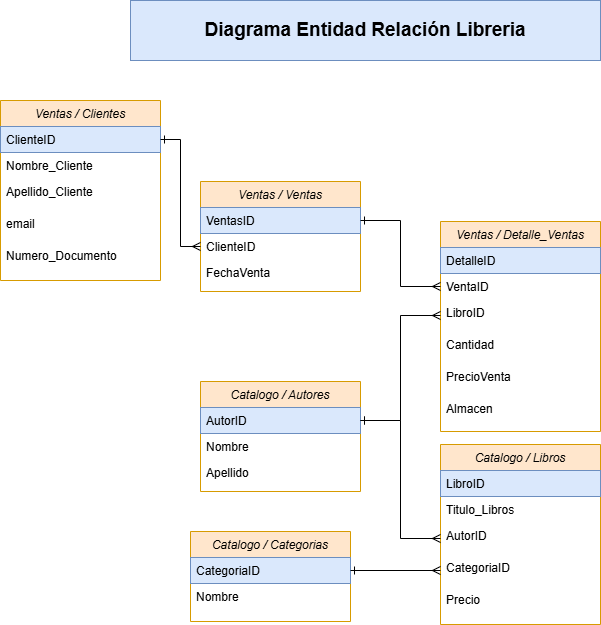

The diagram above was exported from draw.io. Its source (the exported page's mxGraphModel, read from the mxfile embedded in the PNG):
<mxGraphModel dx="1386" dy="785" grid="1" gridSize="10" guides="1" tooltips="1" connect="1" arrows="1" fold="1" page="1" pageScale="1" pageWidth="827" pageHeight="1169" math="0" shadow="0">
  <root>
    <mxCell id="WIyWlLk6GJQsqaUBKTNV-0" />
    <mxCell id="WIyWlLk6GJQsqaUBKTNV-1" parent="WIyWlLk6GJQsqaUBKTNV-0" />
    <mxCell id="zkfFHV4jXpPFQw0GAbJ--0" value="Catalogo / Autores" style="swimlane;fontStyle=2;align=center;verticalAlign=top;childLayout=stackLayout;horizontal=1;startSize=26;horizontalStack=0;resizeParent=1;resizeLast=0;collapsible=1;marginBottom=0;rounded=0;shadow=0;strokeWidth=1;fillColor=#ffe6cc;strokeColor=#d79b00;" parent="WIyWlLk6GJQsqaUBKTNV-1" vertex="1">
      <mxGeometry x="240" y="401" width="160" height="110" as="geometry">
        <mxRectangle x="230" y="140" width="160" height="26" as="alternateBounds" />
      </mxGeometry>
    </mxCell>
    <mxCell id="zkfFHV4jXpPFQw0GAbJ--1" value="AutorID" style="text;align=left;verticalAlign=top;spacingLeft=4;spacingRight=4;overflow=hidden;rotatable=0;points=[[0,0.5],[1,0.5]];portConstraint=eastwest;fillColor=#dae8fc;strokeColor=#6c8ebf;" parent="zkfFHV4jXpPFQw0GAbJ--0" vertex="1">
      <mxGeometry y="26" width="160" height="26" as="geometry" />
    </mxCell>
    <mxCell id="zkfFHV4jXpPFQw0GAbJ--2" value="Nombre" style="text;align=left;verticalAlign=top;spacingLeft=4;spacingRight=4;overflow=hidden;rotatable=0;points=[[0,0.5],[1,0.5]];portConstraint=eastwest;rounded=0;shadow=0;html=0;" parent="zkfFHV4jXpPFQw0GAbJ--0" vertex="1">
      <mxGeometry y="52" width="160" height="26" as="geometry" />
    </mxCell>
    <mxCell id="zkfFHV4jXpPFQw0GAbJ--3" value="Apellido" style="text;align=left;verticalAlign=top;spacingLeft=4;spacingRight=4;overflow=hidden;rotatable=0;points=[[0,0.5],[1,0.5]];portConstraint=eastwest;rounded=0;shadow=0;html=0;" parent="zkfFHV4jXpPFQw0GAbJ--0" vertex="1">
      <mxGeometry y="78" width="160" height="26" as="geometry" />
    </mxCell>
    <mxCell id="IMeX7-x5ajR68TFQ8E8F-0" value="Diagrama Entidad Relación Libreria" style="rounded=0;whiteSpace=wrap;html=1;fillColor=#dae8fc;strokeColor=#6c8ebf;fontStyle=1;fontSize=19;" parent="WIyWlLk6GJQsqaUBKTNV-1" vertex="1">
      <mxGeometry x="170" y="20" width="470" height="60" as="geometry" />
    </mxCell>
    <mxCell id="IMeX7-x5ajR68TFQ8E8F-1" value="Catalogo / Categorias" style="swimlane;fontStyle=2;align=center;verticalAlign=top;childLayout=stackLayout;horizontal=1;startSize=26;horizontalStack=0;resizeParent=1;resizeLast=0;collapsible=1;marginBottom=0;rounded=0;shadow=0;strokeWidth=1;fillColor=#ffe6cc;strokeColor=#d79b00;" parent="WIyWlLk6GJQsqaUBKTNV-1" vertex="1">
      <mxGeometry x="230" y="551" width="160" height="90" as="geometry">
        <mxRectangle x="230" y="140" width="160" height="26" as="alternateBounds" />
      </mxGeometry>
    </mxCell>
    <mxCell id="IMeX7-x5ajR68TFQ8E8F-2" value="CategoriaID" style="text;align=left;verticalAlign=top;spacingLeft=4;spacingRight=4;overflow=hidden;rotatable=0;points=[[0,0.5],[1,0.5]];portConstraint=eastwest;fillColor=#dae8fc;strokeColor=#6c8ebf;" parent="IMeX7-x5ajR68TFQ8E8F-1" vertex="1">
      <mxGeometry y="26" width="160" height="26" as="geometry" />
    </mxCell>
    <mxCell id="IMeX7-x5ajR68TFQ8E8F-3" value="Nombre" style="text;align=left;verticalAlign=top;spacingLeft=4;spacingRight=4;overflow=hidden;rotatable=0;points=[[0,0.5],[1,0.5]];portConstraint=eastwest;rounded=0;shadow=0;html=0;" parent="IMeX7-x5ajR68TFQ8E8F-1" vertex="1">
      <mxGeometry y="52" width="160" height="26" as="geometry" />
    </mxCell>
    <mxCell id="IMeX7-x5ajR68TFQ8E8F-5" value="Catalogo / Libros" style="swimlane;fontStyle=2;align=center;verticalAlign=top;childLayout=stackLayout;horizontal=1;startSize=26;horizontalStack=0;resizeParent=1;resizeLast=0;collapsible=1;marginBottom=0;rounded=0;shadow=0;strokeWidth=1;fillColor=#ffe6cc;strokeColor=#d79b00;" parent="WIyWlLk6GJQsqaUBKTNV-1" vertex="1">
      <mxGeometry x="480" y="464" width="160" height="180" as="geometry">
        <mxRectangle x="230" y="140" width="160" height="26" as="alternateBounds" />
      </mxGeometry>
    </mxCell>
    <mxCell id="IMeX7-x5ajR68TFQ8E8F-6" value="LibroID" style="text;align=left;verticalAlign=top;spacingLeft=4;spacingRight=4;overflow=hidden;rotatable=0;points=[[0,0.5],[1,0.5]];portConstraint=eastwest;fillColor=#dae8fc;strokeColor=#6c8ebf;" parent="IMeX7-x5ajR68TFQ8E8F-5" vertex="1">
      <mxGeometry y="26" width="160" height="26" as="geometry" />
    </mxCell>
    <mxCell id="IMeX7-x5ajR68TFQ8E8F-7" value="Titulo_Libros" style="text;align=left;verticalAlign=top;spacingLeft=4;spacingRight=4;overflow=hidden;rotatable=0;points=[[0,0.5],[1,0.5]];portConstraint=eastwest;rounded=0;shadow=0;html=0;" parent="IMeX7-x5ajR68TFQ8E8F-5" vertex="1">
      <mxGeometry y="52" width="160" height="26" as="geometry" />
    </mxCell>
    <mxCell id="IMeX7-x5ajR68TFQ8E8F-8" value="AutorID" style="text;align=left;verticalAlign=top;spacingLeft=4;spacingRight=4;overflow=hidden;rotatable=0;points=[[0,0.5],[1,0.5]];portConstraint=eastwest;rounded=0;shadow=0;html=0;" parent="IMeX7-x5ajR68TFQ8E8F-5" vertex="1">
      <mxGeometry y="78" width="160" height="32" as="geometry" />
    </mxCell>
    <mxCell id="IMeX7-x5ajR68TFQ8E8F-9" value="CategoriaID" style="text;align=left;verticalAlign=top;spacingLeft=4;spacingRight=4;overflow=hidden;rotatable=0;points=[[0,0.5],[1,0.5]];portConstraint=eastwest;rounded=0;shadow=0;html=0;" parent="IMeX7-x5ajR68TFQ8E8F-5" vertex="1">
      <mxGeometry y="110" width="160" height="32" as="geometry" />
    </mxCell>
    <mxCell id="IMeX7-x5ajR68TFQ8E8F-10" value="Precio" style="text;align=left;verticalAlign=top;spacingLeft=4;spacingRight=4;overflow=hidden;rotatable=0;points=[[0,0.5],[1,0.5]];portConstraint=eastwest;rounded=0;shadow=0;html=0;" parent="IMeX7-x5ajR68TFQ8E8F-5" vertex="1">
      <mxGeometry y="142" width="160" height="32" as="geometry" />
    </mxCell>
    <mxCell id="IMeX7-x5ajR68TFQ8E8F-11" value="Ventas / Clientes" style="swimlane;fontStyle=2;align=center;verticalAlign=top;childLayout=stackLayout;horizontal=1;startSize=26;horizontalStack=0;resizeParent=1;resizeLast=0;collapsible=1;marginBottom=0;rounded=0;shadow=0;strokeWidth=1;fillColor=#ffe6cc;strokeColor=#d79b00;" parent="WIyWlLk6GJQsqaUBKTNV-1" vertex="1">
      <mxGeometry x="40" y="120" width="160" height="180" as="geometry">
        <mxRectangle x="230" y="140" width="160" height="26" as="alternateBounds" />
      </mxGeometry>
    </mxCell>
    <mxCell id="IMeX7-x5ajR68TFQ8E8F-12" value="ClienteID" style="text;align=left;verticalAlign=top;spacingLeft=4;spacingRight=4;overflow=hidden;rotatable=0;points=[[0,0.5],[1,0.5]];portConstraint=eastwest;fillColor=#dae8fc;strokeColor=#6c8ebf;" parent="IMeX7-x5ajR68TFQ8E8F-11" vertex="1">
      <mxGeometry y="26" width="160" height="26" as="geometry" />
    </mxCell>
    <mxCell id="IMeX7-x5ajR68TFQ8E8F-13" value="Nombre_Cliente" style="text;align=left;verticalAlign=top;spacingLeft=4;spacingRight=4;overflow=hidden;rotatable=0;points=[[0,0.5],[1,0.5]];portConstraint=eastwest;rounded=0;shadow=0;html=0;" parent="IMeX7-x5ajR68TFQ8E8F-11" vertex="1">
      <mxGeometry y="52" width="160" height="26" as="geometry" />
    </mxCell>
    <mxCell id="IMeX7-x5ajR68TFQ8E8F-14" value="Apellido_Cliente" style="text;align=left;verticalAlign=top;spacingLeft=4;spacingRight=4;overflow=hidden;rotatable=0;points=[[0,0.5],[1,0.5]];portConstraint=eastwest;rounded=0;shadow=0;html=0;" parent="IMeX7-x5ajR68TFQ8E8F-11" vertex="1">
      <mxGeometry y="78" width="160" height="32" as="geometry" />
    </mxCell>
    <mxCell id="IMeX7-x5ajR68TFQ8E8F-15" value="email" style="text;align=left;verticalAlign=top;spacingLeft=4;spacingRight=4;overflow=hidden;rotatable=0;points=[[0,0.5],[1,0.5]];portConstraint=eastwest;rounded=0;shadow=0;html=0;" parent="IMeX7-x5ajR68TFQ8E8F-11" vertex="1">
      <mxGeometry y="110" width="160" height="32" as="geometry" />
    </mxCell>
    <mxCell id="IMeX7-x5ajR68TFQ8E8F-28" value="Numero_Documento" style="text;align=left;verticalAlign=top;spacingLeft=4;spacingRight=4;overflow=hidden;rotatable=0;points=[[0,0.5],[1,0.5]];portConstraint=eastwest;rounded=0;shadow=0;html=0;" parent="IMeX7-x5ajR68TFQ8E8F-11" vertex="1">
      <mxGeometry y="142" width="160" height="32" as="geometry" />
    </mxCell>
    <mxCell id="IMeX7-x5ajR68TFQ8E8F-17" value="Ventas / Ventas" style="swimlane;fontStyle=2;align=center;verticalAlign=top;childLayout=stackLayout;horizontal=1;startSize=26;horizontalStack=0;resizeParent=1;resizeLast=0;collapsible=1;marginBottom=0;rounded=0;shadow=0;strokeWidth=1;fillColor=#ffe6cc;strokeColor=#d79b00;" parent="WIyWlLk6GJQsqaUBKTNV-1" vertex="1">
      <mxGeometry x="240" y="201" width="160" height="110" as="geometry">
        <mxRectangle x="230" y="140" width="160" height="26" as="alternateBounds" />
      </mxGeometry>
    </mxCell>
    <mxCell id="IMeX7-x5ajR68TFQ8E8F-18" value="VentasID" style="text;align=left;verticalAlign=top;spacingLeft=4;spacingRight=4;overflow=hidden;rotatable=0;points=[[0,0.5],[1,0.5]];portConstraint=eastwest;fillColor=#dae8fc;strokeColor=#6c8ebf;" parent="IMeX7-x5ajR68TFQ8E8F-17" vertex="1">
      <mxGeometry y="26" width="160" height="26" as="geometry" />
    </mxCell>
    <mxCell id="IMeX7-x5ajR68TFQ8E8F-19" value="ClienteID" style="text;align=left;verticalAlign=top;spacingLeft=4;spacingRight=4;overflow=hidden;rotatable=0;points=[[0,0.5],[1,0.5]];portConstraint=eastwest;rounded=0;shadow=0;html=0;" parent="IMeX7-x5ajR68TFQ8E8F-17" vertex="1">
      <mxGeometry y="52" width="160" height="26" as="geometry" />
    </mxCell>
    <mxCell id="IMeX7-x5ajR68TFQ8E8F-20" value="FechaVenta" style="text;align=left;verticalAlign=top;spacingLeft=4;spacingRight=4;overflow=hidden;rotatable=0;points=[[0,0.5],[1,0.5]];portConstraint=eastwest;rounded=0;shadow=0;html=0;" parent="IMeX7-x5ajR68TFQ8E8F-17" vertex="1">
      <mxGeometry y="78" width="160" height="32" as="geometry" />
    </mxCell>
    <mxCell id="IMeX7-x5ajR68TFQ8E8F-22" value="Ventas / Detalle_Ventas" style="swimlane;fontStyle=2;align=center;verticalAlign=top;childLayout=stackLayout;horizontal=1;startSize=26;horizontalStack=0;resizeParent=1;resizeLast=0;collapsible=1;marginBottom=0;rounded=0;shadow=0;strokeWidth=1;fillColor=#ffe6cc;strokeColor=#d79b00;" parent="WIyWlLk6GJQsqaUBKTNV-1" vertex="1">
      <mxGeometry x="480" y="241" width="160" height="210" as="geometry">
        <mxRectangle x="230" y="140" width="160" height="26" as="alternateBounds" />
      </mxGeometry>
    </mxCell>
    <mxCell id="IMeX7-x5ajR68TFQ8E8F-23" value="DetalleID" style="text;align=left;verticalAlign=top;spacingLeft=4;spacingRight=4;overflow=hidden;rotatable=0;points=[[0,0.5],[1,0.5]];portConstraint=eastwest;fillColor=#dae8fc;strokeColor=#6c8ebf;" parent="IMeX7-x5ajR68TFQ8E8F-22" vertex="1">
      <mxGeometry y="26" width="160" height="26" as="geometry" />
    </mxCell>
    <mxCell id="IMeX7-x5ajR68TFQ8E8F-24" value="VentaID" style="text;align=left;verticalAlign=top;spacingLeft=4;spacingRight=4;overflow=hidden;rotatable=0;points=[[0,0.5],[1,0.5]];portConstraint=eastwest;rounded=0;shadow=0;html=0;" parent="IMeX7-x5ajR68TFQ8E8F-22" vertex="1">
      <mxGeometry y="52" width="160" height="26" as="geometry" />
    </mxCell>
    <mxCell id="IMeX7-x5ajR68TFQ8E8F-25" value="LibroID" style="text;align=left;verticalAlign=top;spacingLeft=4;spacingRight=4;overflow=hidden;rotatable=0;points=[[0,0.5],[1,0.5]];portConstraint=eastwest;rounded=0;shadow=0;html=0;" parent="IMeX7-x5ajR68TFQ8E8F-22" vertex="1">
      <mxGeometry y="78" width="160" height="32" as="geometry" />
    </mxCell>
    <mxCell id="IMeX7-x5ajR68TFQ8E8F-26" value="Cantidad" style="text;align=left;verticalAlign=top;spacingLeft=4;spacingRight=4;overflow=hidden;rotatable=0;points=[[0,0.5],[1,0.5]];portConstraint=eastwest;rounded=0;shadow=0;html=0;" parent="IMeX7-x5ajR68TFQ8E8F-22" vertex="1">
      <mxGeometry y="110" width="160" height="32" as="geometry" />
    </mxCell>
    <mxCell id="IMeX7-x5ajR68TFQ8E8F-27" value="PrecioVenta    " style="text;align=left;verticalAlign=top;spacingLeft=4;spacingRight=4;overflow=hidden;rotatable=0;points=[[0,0.5],[1,0.5]];portConstraint=eastwest;rounded=0;shadow=0;html=0;" parent="IMeX7-x5ajR68TFQ8E8F-22" vertex="1">
      <mxGeometry y="142" width="160" height="32" as="geometry" />
    </mxCell>
    <mxCell id="IMeX7-x5ajR68TFQ8E8F-35" value="Almacen" style="text;align=left;verticalAlign=top;spacingLeft=4;spacingRight=4;overflow=hidden;rotatable=0;points=[[0,0.5],[1,0.5]];portConstraint=eastwest;rounded=0;shadow=0;html=0;" parent="IMeX7-x5ajR68TFQ8E8F-22" vertex="1">
      <mxGeometry y="174" width="160" height="32" as="geometry" />
    </mxCell>
    <mxCell id="IMeX7-x5ajR68TFQ8E8F-37" style="edgeStyle=orthogonalEdgeStyle;rounded=0;orthogonalLoop=1;jettySize=auto;html=1;endArrow=ERone;endFill=0;startArrow=ERmany;startFill=0;entryX=1;entryY=0.5;entryDx=0;entryDy=0;" parent="WIyWlLk6GJQsqaUBKTNV-1" source="IMeX7-x5ajR68TFQ8E8F-24" target="IMeX7-x5ajR68TFQ8E8F-18" edge="1">
      <mxGeometry relative="1" as="geometry">
        <mxPoint x="580" y="480" as="targetPoint" />
      </mxGeometry>
    </mxCell>
    <mxCell id="IMeX7-x5ajR68TFQ8E8F-38" style="edgeStyle=orthogonalEdgeStyle;rounded=0;orthogonalLoop=1;jettySize=auto;html=1;entryX=0;entryY=0.5;entryDx=0;entryDy=0;endArrow=ERmany;endFill=0;startArrow=ERone;startFill=0;" parent="WIyWlLk6GJQsqaUBKTNV-1" source="IMeX7-x5ajR68TFQ8E8F-12" target="IMeX7-x5ajR68TFQ8E8F-19" edge="1">
      <mxGeometry relative="1" as="geometry" />
    </mxCell>
    <mxCell id="IMeX7-x5ajR68TFQ8E8F-40" style="edgeStyle=orthogonalEdgeStyle;rounded=0;orthogonalLoop=1;jettySize=auto;html=1;entryX=1;entryY=0.5;entryDx=0;entryDy=0;startArrow=ERmany;startFill=0;endArrow=ERone;endFill=0;" parent="WIyWlLk6GJQsqaUBKTNV-1" source="IMeX7-x5ajR68TFQ8E8F-25" target="zkfFHV4jXpPFQw0GAbJ--1" edge="1">
      <mxGeometry relative="1" as="geometry" />
    </mxCell>
    <mxCell id="IMeX7-x5ajR68TFQ8E8F-41" style="edgeStyle=orthogonalEdgeStyle;rounded=0;orthogonalLoop=1;jettySize=auto;html=1;startArrow=ERone;startFill=0;endArrow=ERmany;endFill=0;" parent="WIyWlLk6GJQsqaUBKTNV-1" source="IMeX7-x5ajR68TFQ8E8F-2" target="IMeX7-x5ajR68TFQ8E8F-9" edge="1">
      <mxGeometry relative="1" as="geometry" />
    </mxCell>
    <mxCell id="IMeX7-x5ajR68TFQ8E8F-44" style="edgeStyle=orthogonalEdgeStyle;rounded=0;orthogonalLoop=1;jettySize=auto;html=1;entryX=1;entryY=0.5;entryDx=0;entryDy=0;startArrow=ERmany;startFill=0;endArrow=ERone;endFill=0;" parent="WIyWlLk6GJQsqaUBKTNV-1" source="IMeX7-x5ajR68TFQ8E8F-8" target="zkfFHV4jXpPFQw0GAbJ--1" edge="1">
      <mxGeometry relative="1" as="geometry" />
    </mxCell>
  </root>
</mxGraphModel>